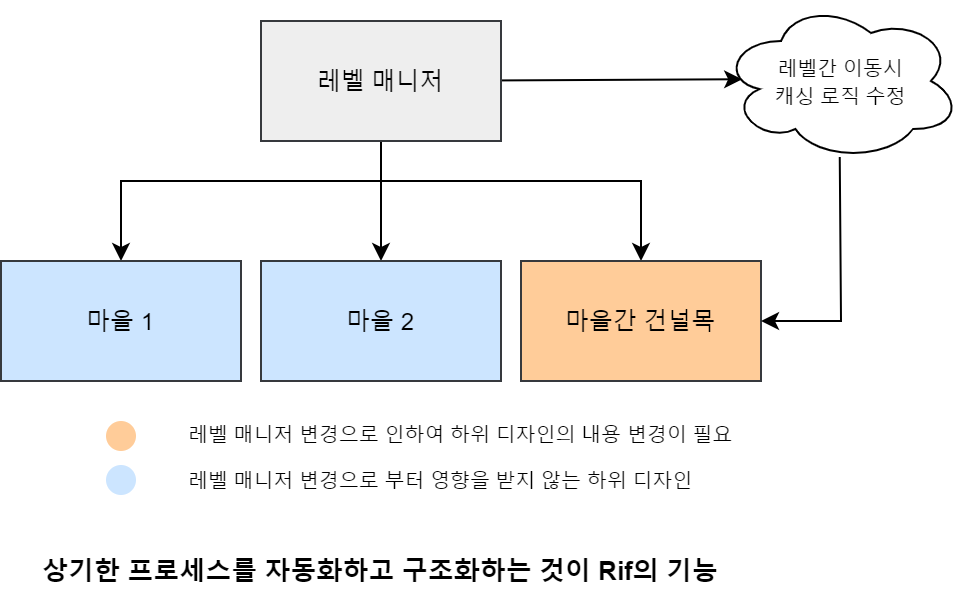

The diagram above was exported from draw.io. Its source (the exported page's mxGraphModel, read from the mxfile embedded in the PNG):
<mxGraphModel dx="630" dy="494" grid="1" gridSize="10" guides="1" tooltips="1" connect="1" arrows="1" fold="1" page="1" pageScale="1" pageWidth="827" pageHeight="1169" math="0" shadow="0">
  <root>
    <mxCell id="0" />
    <mxCell id="1" parent="0" />
    <mxCell id="2f6ifz64A6AMXAn6R23E-5" style="edgeStyle=orthogonalEdgeStyle;rounded=0;orthogonalLoop=1;jettySize=auto;html=1;entryX=0.5;entryY=0;entryDx=0;entryDy=0;" edge="1" parent="1" source="2f6ifz64A6AMXAn6R23E-1" target="2f6ifz64A6AMXAn6R23E-3">
      <mxGeometry relative="1" as="geometry" />
    </mxCell>
    <mxCell id="2f6ifz64A6AMXAn6R23E-6" style="edgeStyle=orthogonalEdgeStyle;rounded=0;orthogonalLoop=1;jettySize=auto;html=1;entryX=0.5;entryY=0;entryDx=0;entryDy=0;" edge="1" parent="1" source="2f6ifz64A6AMXAn6R23E-1" target="2f6ifz64A6AMXAn6R23E-4">
      <mxGeometry relative="1" as="geometry">
        <Array as="points">
          <mxPoint x="440" y="390" />
          <mxPoint x="570" y="390" />
        </Array>
      </mxGeometry>
    </mxCell>
    <mxCell id="2f6ifz64A6AMXAn6R23E-7" style="edgeStyle=orthogonalEdgeStyle;rounded=0;orthogonalLoop=1;jettySize=auto;html=1;entryX=0.5;entryY=0;entryDx=0;entryDy=0;" edge="1" parent="1" source="2f6ifz64A6AMXAn6R23E-1" target="2f6ifz64A6AMXAn6R23E-2">
      <mxGeometry relative="1" as="geometry">
        <Array as="points">
          <mxPoint x="440" y="390" />
          <mxPoint x="310" y="390" />
        </Array>
      </mxGeometry>
    </mxCell>
    <mxCell id="2f6ifz64A6AMXAn6R23E-10" style="rounded=0;orthogonalLoop=1;jettySize=auto;html=1;entryX=0.088;entryY=0.489;entryDx=0;entryDy=0;entryPerimeter=0;strokeColor=default;" edge="1" parent="1" source="2f6ifz64A6AMXAn6R23E-1" target="2f6ifz64A6AMXAn6R23E-9">
      <mxGeometry relative="1" as="geometry">
        <mxPoint x="640" y="340" as="targetPoint" />
      </mxGeometry>
    </mxCell>
    <mxCell id="2f6ifz64A6AMXAn6R23E-1" value="레벨 매니저" style="rounded=0;whiteSpace=wrap;html=1;fillColor=#eeeeee;strokeColor=#36393d;" vertex="1" parent="1">
      <mxGeometry x="380" y="310" width="120" height="60" as="geometry" />
    </mxCell>
    <mxCell id="2f6ifz64A6AMXAn6R23E-2" value="마을 1" style="rounded=0;whiteSpace=wrap;html=1;fillColor=#cce5ff;strokeColor=#36393d;" vertex="1" parent="1">
      <mxGeometry x="250" y="430" width="120" height="60" as="geometry" />
    </mxCell>
    <mxCell id="2f6ifz64A6AMXAn6R23E-3" value="마을 2" style="rounded=0;whiteSpace=wrap;html=1;fillColor=#cce5ff;strokeColor=#36393d;" vertex="1" parent="1">
      <mxGeometry x="380" y="430" width="120" height="60" as="geometry" />
    </mxCell>
    <mxCell id="2f6ifz64A6AMXAn6R23E-4" value="마을간 건널목" style="rounded=0;whiteSpace=wrap;html=1;fillColor=#ffcc99;strokeColor=#36393d;" vertex="1" parent="1">
      <mxGeometry x="510" y="430" width="120" height="60" as="geometry" />
    </mxCell>
    <mxCell id="2f6ifz64A6AMXAn6R23E-17" style="edgeStyle=none;rounded=0;orthogonalLoop=1;jettySize=auto;html=1;entryX=1;entryY=0.5;entryDx=0;entryDy=0;fontSize=10;strokeColor=default;exitX=0.495;exitY=0.975;exitDx=0;exitDy=0;exitPerimeter=0;" edge="1" parent="1" source="2f6ifz64A6AMXAn6R23E-9" target="2f6ifz64A6AMXAn6R23E-4">
      <mxGeometry relative="1" as="geometry">
        <Array as="points">
          <mxPoint x="670" y="460" />
        </Array>
      </mxGeometry>
    </mxCell>
    <mxCell id="2f6ifz64A6AMXAn6R23E-9" value="&lt;font style=&quot;font-size: 10px&quot;&gt;레벨간 이동시&lt;br&gt;캐싱 로직 수정&lt;/font&gt;" style="ellipse;shape=cloud;whiteSpace=wrap;html=1;" vertex="1" parent="1">
      <mxGeometry x="610" y="300" width="120" height="80" as="geometry" />
    </mxCell>
    <mxCell id="2f6ifz64A6AMXAn6R23E-13" value="" style="ellipse;whiteSpace=wrap;html=1;aspect=fixed;fontSize=10;fillColor=#ffcc99;strokeColor=none;" vertex="1" parent="1">
      <mxGeometry x="302.5" y="510" width="15" height="15" as="geometry" />
    </mxCell>
    <mxCell id="2f6ifz64A6AMXAn6R23E-14" value="레벨 매니저 변경으로 인하여 하위 디자인의 내용 변경이 필요" style="text;html=1;strokeColor=none;fillColor=none;align=center;verticalAlign=middle;whiteSpace=wrap;rounded=0;fontSize=10;fontStyle=0" vertex="1" parent="1">
      <mxGeometry x="330" y="502" width="300" height="30" as="geometry" />
    </mxCell>
    <mxCell id="2f6ifz64A6AMXAn6R23E-15" value="" style="ellipse;whiteSpace=wrap;html=1;aspect=fixed;fontSize=10;fillColor=#cce5ff;strokeColor=none;" vertex="1" parent="1">
      <mxGeometry x="302.5" y="532" width="15" height="15" as="geometry" />
    </mxCell>
    <mxCell id="2f6ifz64A6AMXAn6R23E-16" value="레벨 매니저 변경으로 부터 영향을 받지 않는 하위 디자인" style="text;html=1;strokeColor=none;fillColor=none;align=center;verticalAlign=middle;whiteSpace=wrap;rounded=0;fontSize=10;fontStyle=0" vertex="1" parent="1">
      <mxGeometry x="320" y="524.5" width="300" height="30" as="geometry" />
    </mxCell>
    <mxCell id="2f6ifz64A6AMXAn6R23E-19" value="상기한 프로세스를 자동화하고 구조화하는 것이 Rif의 기능" style="text;html=1;strokeColor=none;fillColor=none;align=center;verticalAlign=middle;whiteSpace=wrap;rounded=0;fontSize=13;fontStyle=1" vertex="1" parent="1">
      <mxGeometry x="270" y="570" width="340" height="30" as="geometry" />
    </mxCell>
  </root>
</mxGraphModel>